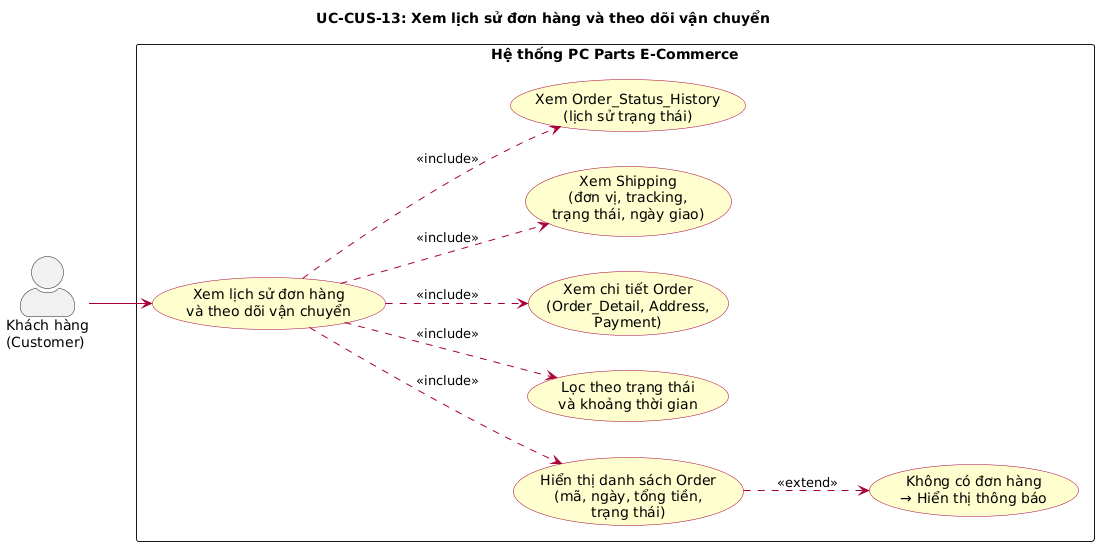

The diagram above was rendered by PlantUML. Its source (embedded in the PNG):
@startuml
left to right direction
skinparam actorStyle awesome
skinparam packageStyle rectangle
skinparam usecase {
  BackgroundColor #FEFECE
  BorderColor #A80036
  ArrowColor #A80036
}

title UC-CUS-13: Xem lịch sử đơn hàng và theo dõi vận chuyển

actor "Khách hàng\n(Customer)" as Customer

rectangle "Hệ thống PC Parts E-Commerce" {
  usecase "Xem lịch sử đơn hàng\nvà theo dõi vận chuyển" as UC_HISTORY
  usecase "Hiển thị danh sách Order\n(mã, ngày, tổng tiền,\ntrạng thái)" as UC_LIST
  usecase "Lọc theo trạng thái\nvà khoảng thời gian" as UC_FILTER
  usecase "Xem chi tiết Order\n(Order_Detail, Address,\nPayment)" as UC_DETAIL
  usecase "Xem Shipping\n(đơn vị, tracking,\ntrạng thái, ngày giao)" as UC_SHIPPING
  usecase "Xem Order_Status_History\n(lịch sử trạng thái)" as UC_STATUS_HIST
  usecase "Không có đơn hàng\n→ Hiển thị thông báo" as UC_ERR_EMPTY
}

Customer --> UC_HISTORY

UC_HISTORY ..> UC_LIST : <<include>>
UC_HISTORY ..> UC_FILTER : <<include>>
UC_HISTORY ..> UC_DETAIL : <<include>>
UC_HISTORY ..> UC_SHIPPING : <<include>>
UC_HISTORY ..> UC_STATUS_HIST : <<include>>
UC_LIST ..> UC_ERR_EMPTY : <<extend>>
@enduml